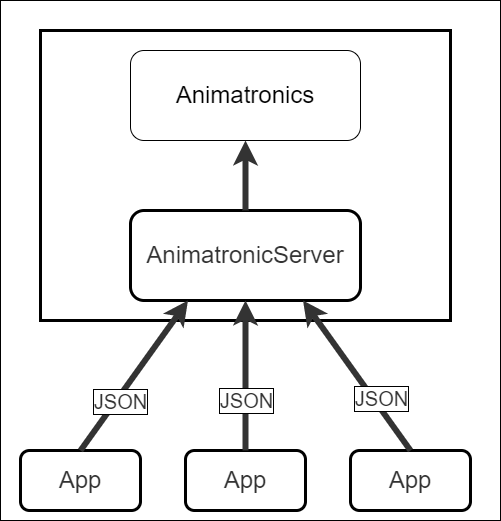

The diagram above was exported from draw.io. Its source (the exported page's mxGraphModel, read from the mxfile embedded in the PNG):
<mxGraphModel dx="1086" dy="459" grid="1" gridSize="10" guides="1" tooltips="1" connect="1" arrows="1" fold="1" page="1" pageScale="1" pageWidth="827" pageHeight="1169" math="0" shadow="0">
  <root>
    <mxCell id="0" />
    <mxCell id="1" parent="0" />
    <mxCell id="7" value="" style="rounded=0;whiteSpace=wrap;html=1;fontSize=24;fillColor=#FFFFFF;" parent="1" vertex="1">
      <mxGeometry x="150" y="120" width="500" height="520" as="geometry" />
    </mxCell>
    <mxCell id="6" value="" style="rounded=0;whiteSpace=wrap;html=1;fontSize=24;fillColor=none;strokeWidth=3;strokeColor=#000000;" parent="1" vertex="1">
      <mxGeometry x="190" y="150" width="410" height="290" as="geometry" />
    </mxCell>
    <mxCell id="2" value="AnimatronicServer" style="rounded=1;whiteSpace=wrap;html=1;fontSize=24;fontColor=#333333;fillColor=#FFFFFF;strokeColor=#000000;strokeWidth=3;" parent="1" vertex="1">
      <mxGeometry x="280" y="330" width="230" height="90" as="geometry" />
    </mxCell>
    <mxCell id="3" value="Animatronics" style="rounded=1;whiteSpace=wrap;html=1;fontSize=24;" parent="1" vertex="1">
      <mxGeometry x="280" y="170" width="230" height="90" as="geometry" />
    </mxCell>
    <mxCell id="5" value="" style="edgeStyle=none;html=1;fontSize=24;strokeWidth=6;strokeColor=#333333;" parent="1" source="2" target="3" edge="1">
      <mxGeometry relative="1" as="geometry" />
    </mxCell>
    <mxCell id="8" value="App" style="rounded=1;whiteSpace=wrap;html=1;fontSize=24;strokeColor=#000000;strokeWidth=3;fillColor=#FFFFFF;fontColor=#333333;" parent="1" vertex="1">
      <mxGeometry x="170" y="570" width="120" height="60" as="geometry" />
    </mxCell>
    <mxCell id="9" value="App" style="rounded=1;whiteSpace=wrap;html=1;fontSize=24;strokeColor=#000000;strokeWidth=3;fillColor=#FFFFFF;fontColor=#333333;" parent="1" vertex="1">
      <mxGeometry x="335" y="570" width="120" height="60" as="geometry" />
    </mxCell>
    <mxCell id="10" value="App" style="rounded=1;whiteSpace=wrap;html=1;fontSize=24;strokeColor=#000000;strokeWidth=3;fillColor=#FFFFFF;fontColor=#333333;" parent="1" vertex="1">
      <mxGeometry x="500" y="570" width="120" height="60" as="geometry" />
    </mxCell>
    <mxCell id="11" value="" style="endArrow=classic;html=1;fontSize=24;fontColor=#333333;strokeColor=#333333;strokeWidth=6;exitX=0.5;exitY=0;exitDx=0;exitDy=0;entryX=0.25;entryY=1;entryDx=0;entryDy=0;" parent="1" source="8" target="2" edge="1">
      <mxGeometry width="50" height="50" relative="1" as="geometry">
        <mxPoint x="240" y="420" as="sourcePoint" />
        <mxPoint x="290" y="370" as="targetPoint" />
      </mxGeometry>
    </mxCell>
    <mxCell id="15" value="JSON" style="edgeLabel;html=1;align=center;verticalAlign=middle;resizable=0;points=[];fontSize=20;fontColor=#333333;labelBackgroundColor=#FFFFFF;labelBorderColor=#000000;" parent="11" vertex="1" connectable="0">
      <mxGeometry x="-0.0772" y="-2" relative="1" as="geometry">
        <mxPoint x="-12" y="18" as="offset" />
      </mxGeometry>
    </mxCell>
    <mxCell id="17" value="" style="endArrow=classic;html=1;fontSize=24;fontColor=#333333;strokeColor=#333333;strokeWidth=6;entryX=0.5;entryY=1;entryDx=0;entryDy=0;" edge="1" parent="1" source="9" target="2">
      <mxGeometry width="50" height="50" relative="1" as="geometry">
        <mxPoint x="240" y="580" as="sourcePoint" />
        <mxPoint x="347.5" y="430" as="targetPoint" />
      </mxGeometry>
    </mxCell>
    <mxCell id="18" value="JSON" style="edgeLabel;html=1;align=center;verticalAlign=middle;resizable=0;points=[];fontSize=20;fontColor=#333333;labelBackgroundColor=#FFFFFF;labelBorderColor=#000000;" vertex="1" connectable="0" parent="17">
      <mxGeometry x="-0.0772" y="-2" relative="1" as="geometry">
        <mxPoint x="-2" y="18" as="offset" />
      </mxGeometry>
    </mxCell>
    <mxCell id="19" value="" style="endArrow=classic;html=1;fontSize=24;fontColor=#333333;strokeColor=#333333;strokeWidth=6;exitX=0.5;exitY=0;exitDx=0;exitDy=0;entryX=0.75;entryY=1;entryDx=0;entryDy=0;" edge="1" parent="1" source="10" target="2">
      <mxGeometry width="50" height="50" relative="1" as="geometry">
        <mxPoint x="250" y="590" as="sourcePoint" />
        <mxPoint x="357.5" y="440" as="targetPoint" />
      </mxGeometry>
    </mxCell>
    <mxCell id="20" value="JSON" style="edgeLabel;html=1;align=center;verticalAlign=middle;resizable=0;points=[];fontSize=20;fontColor=#333333;labelBackgroundColor=#FFFFFF;labelBorderColor=#000000;" vertex="1" connectable="0" parent="19">
      <mxGeometry x="-0.0772" y="-2" relative="1" as="geometry">
        <mxPoint x="18" y="18" as="offset" />
      </mxGeometry>
    </mxCell>
  </root>
</mxGraphModel>